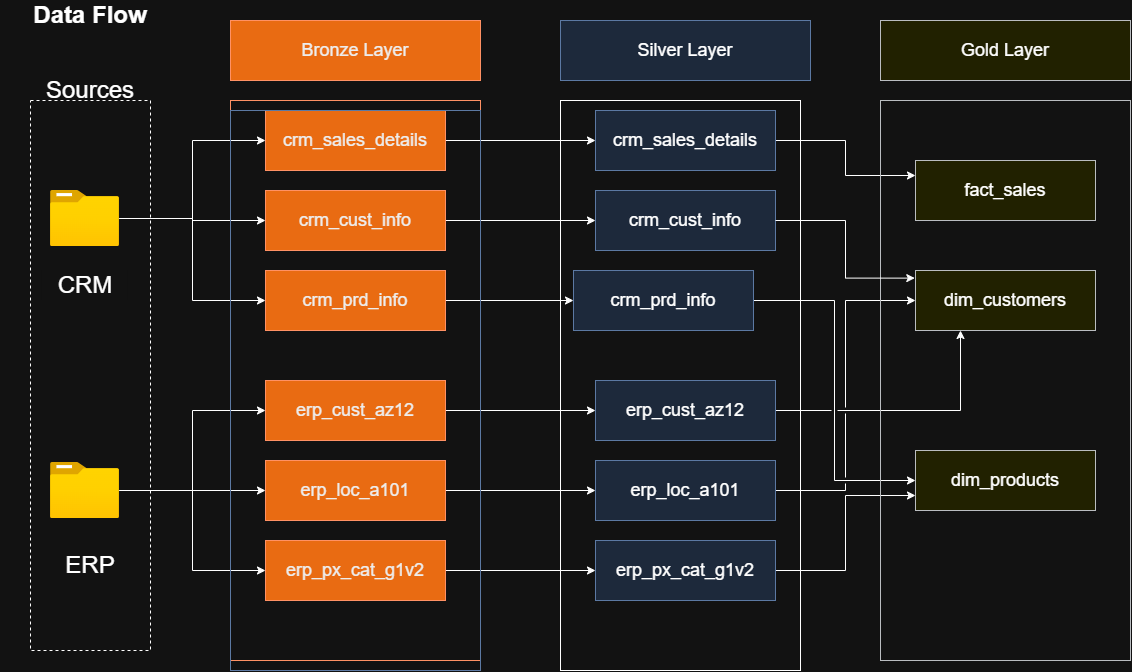

The diagram above was exported from draw.io. Its source (the exported page's mxGraphModel, read from the mxfile embedded in the PNG):
<mxGraphModel dx="1635" dy="994" grid="1" gridSize="10" guides="1" tooltips="1" connect="1" arrows="1" fold="1" page="1" pageScale="1" pageWidth="1200" pageHeight="1600" math="0" shadow="0">
  <root>
    <mxCell id="0" />
    <mxCell id="1" parent="0" />
    <mxCell id="NLh6beeukURDki2WxMtD-60" parent="1" style="rounded=0;whiteSpace=wrap;html=1;fillColor=none;" value="" vertex="1">
      <mxGeometry height="570" width="240" x="570" y="120" as="geometry" />
    </mxCell>
    <mxCell id="NLh6beeukURDki2WxMtD-1" parent="1" style="rounded=0;whiteSpace=wrap;html=1;fillColor=none;dashed=1;" value="" vertex="1">
      <mxGeometry height="550" width="120" x="40" y="120" as="geometry" />
    </mxCell>
    <mxCell id="NLh6beeukURDki2WxMtD-3" parent="1" style="rounded=0;whiteSpace=wrap;html=1;fontSize=24;fillColor=none;dashed=1;strokeColor=none;" value="Sources" vertex="1">
      <mxGeometry height="60" width="120" x="40" y="80" as="geometry" />
    </mxCell>
    <mxCell id="NLh6beeukURDki2WxMtD-25" edge="1" parent="1" source="NLh6beeukURDki2WxMtD-4" style="edgeStyle=orthogonalEdgeStyle;rounded=0;orthogonalLoop=1;jettySize=auto;html=1;entryX=0;entryY=0.5;entryDx=0;entryDy=0;defaultLabelBackgroundColor=page;" target="NLh6beeukURDki2WxMtD-16">
      <mxGeometry relative="1" as="geometry" />
    </mxCell>
    <mxCell id="NLh6beeukURDki2WxMtD-26" edge="1" parent="1" source="NLh6beeukURDki2WxMtD-4" style="edgeStyle=orthogonalEdgeStyle;rounded=0;orthogonalLoop=1;jettySize=auto;html=1;entryX=0;entryY=0.5;entryDx=0;entryDy=0;defaultLabelBackgroundColor=page;" target="NLh6beeukURDki2WxMtD-17">
      <mxGeometry relative="1" as="geometry" />
    </mxCell>
    <mxCell id="NLh6beeukURDki2WxMtD-27" edge="1" parent="1" source="NLh6beeukURDki2WxMtD-4" style="edgeStyle=orthogonalEdgeStyle;rounded=0;orthogonalLoop=1;jettySize=auto;html=1;entryX=0;entryY=0.5;entryDx=0;entryDy=0;defaultLabelBackgroundColor=page;" target="NLh6beeukURDki2WxMtD-18">
      <mxGeometry relative="1" as="geometry" />
    </mxCell>
    <mxCell id="NLh6beeukURDki2WxMtD-4" parent="1" style="image;aspect=fixed;html=1;align=center;fontSize=12;image=img/lib/azure2/general/Folder_Blank.svg;points=[[0.5,0.083,0],[0.5,1,0],[0.003,0.5,0],[0.998,0.554,0],[0.99,0.114,0],[0.987,0.996,0],[0.013,0.996,0],[0.013,0.004,0]];labelPerimeter=1;" value="" vertex="1">
      <mxGeometry height="56.00000000000001" width="69" x="60" y="482" as="geometry" />
    </mxCell>
    <mxCell id="NLh6beeukURDki2WxMtD-21" edge="1" parent="1" source="NLh6beeukURDki2WxMtD-5" style="edgeStyle=orthogonalEdgeStyle;rounded=0;orthogonalLoop=1;jettySize=auto;html=1;entryX=0;entryY=0.5;entryDx=0;entryDy=0;defaultLabelBackgroundColor=page;" target="NLh6beeukURDki2WxMtD-12">
      <mxGeometry relative="1" as="geometry" />
    </mxCell>
    <mxCell id="NLh6beeukURDki2WxMtD-22" edge="1" parent="1" source="NLh6beeukURDki2WxMtD-5" style="edgeStyle=orthogonalEdgeStyle;rounded=0;orthogonalLoop=1;jettySize=auto;html=1;defaultLabelBackgroundColor=page;" target="NLh6beeukURDki2WxMtD-14">
      <mxGeometry relative="1" as="geometry" />
    </mxCell>
    <mxCell id="NLh6beeukURDki2WxMtD-23" edge="1" parent="1" source="NLh6beeukURDki2WxMtD-5" style="edgeStyle=orthogonalEdgeStyle;rounded=0;orthogonalLoop=1;jettySize=auto;html=1;entryX=0;entryY=0.5;entryDx=0;entryDy=0;defaultLabelBackgroundColor=page;" target="NLh6beeukURDki2WxMtD-15">
      <mxGeometry relative="1" as="geometry" />
    </mxCell>
    <mxCell id="NLh6beeukURDki2WxMtD-5" parent="1" style="image;aspect=fixed;html=1;align=center;fontSize=12;image=img/lib/azure2/general/Folder_Blank.svg;points=[[0.5,0.083,0],[0.5,1,0],[0.003,0.5,0],[0.998,0.554,0],[0.99,0.114,0],[0.987,0.996,0],[0.013,0.996,0],[0.013,0.004,0]];labelPerimeter=1;" value="" vertex="1">
      <mxGeometry height="56.00000000000001" width="69" x="60" y="210" as="geometry" />
    </mxCell>
    <mxCell id="NLh6beeukURDki2WxMtD-7" parent="1" style="rounded=0;whiteSpace=wrap;html=1;fontSize=24;fillColor=default;dashed=1;strokeColor=none;" value="CRM" vertex="1">
      <mxGeometry height="30" width="85.5" x="51.75" y="290" as="geometry" />
    </mxCell>
    <mxCell id="NLh6beeukURDki2WxMtD-8" parent="1" style="rounded=0;whiteSpace=wrap;html=1;fontSize=24;fillColor=default;dashed=1;strokeColor=none;" value="ERP" vertex="1">
      <mxGeometry height="30" width="85.5" x="57.25" y="570" as="geometry" />
    </mxCell>
    <mxCell id="NLh6beeukURDki2WxMtD-9" parent="1" style="rounded=0;whiteSpace=wrap;html=1;fillColor=none;fontColor=#000000;strokeColor=#C73500;" value="" vertex="1">
      <mxGeometry height="560" width="250" x="240" y="120" as="geometry" />
    </mxCell>
    <mxCell id="NLh6beeukURDki2WxMtD-11" parent="1" style="rounded=0;whiteSpace=wrap;html=1;fillColor=#fa6800;strokeColor=#C73500;fontColor=#000000;fontSize=18;" value="Bronze Layer" vertex="1">
      <mxGeometry height="60" width="250" x="240" y="40" as="geometry" />
    </mxCell>
    <mxCell id="NLh6beeukURDki2WxMtD-36" edge="1" parent="1" source="NLh6beeukURDki2WxMtD-12" style="edgeStyle=orthogonalEdgeStyle;rounded=0;orthogonalLoop=1;jettySize=auto;html=1;defaultLabelBackgroundColor=page;" target="NLh6beeukURDki2WxMtD-30">
      <mxGeometry relative="1" as="geometry" />
    </mxCell>
    <mxCell id="NLh6beeukURDki2WxMtD-12" parent="1" style="rounded=0;whiteSpace=wrap;html=1;fillColor=#fa6800;strokeColor=#C73500;fontColor=#000000;fontSize=18;" value="crm_sales_details" vertex="1">
      <mxGeometry height="60" width="180" x="275" y="130" as="geometry" />
    </mxCell>
    <mxCell id="NLh6beeukURDki2WxMtD-37" edge="1" parent="1" source="NLh6beeukURDki2WxMtD-14" style="edgeStyle=orthogonalEdgeStyle;rounded=0;orthogonalLoop=1;jettySize=auto;html=1;defaultLabelBackgroundColor=page;" target="NLh6beeukURDki2WxMtD-31">
      <mxGeometry relative="1" as="geometry" />
    </mxCell>
    <mxCell id="NLh6beeukURDki2WxMtD-14" parent="1" style="rounded=0;whiteSpace=wrap;html=1;fillColor=#fa6800;strokeColor=#C73500;fontColor=#000000;fontSize=18;" value="crm_cust_info" vertex="1">
      <mxGeometry height="60" width="180" x="275" y="210" as="geometry" />
    </mxCell>
    <mxCell id="NLh6beeukURDki2WxMtD-38" edge="1" parent="1" source="NLh6beeukURDki2WxMtD-15" style="edgeStyle=orthogonalEdgeStyle;rounded=0;orthogonalLoop=1;jettySize=auto;html=1;defaultLabelBackgroundColor=page;" target="NLh6beeukURDki2WxMtD-32">
      <mxGeometry relative="1" as="geometry" />
    </mxCell>
    <mxCell id="NLh6beeukURDki2WxMtD-15" parent="1" style="rounded=0;whiteSpace=wrap;html=1;fillColor=#fa6800;strokeColor=#C73500;fontColor=#000000;fontSize=18;" value="crm_prd_info" vertex="1">
      <mxGeometry height="60" width="180" x="275" y="290" as="geometry" />
    </mxCell>
    <mxCell id="NLh6beeukURDki2WxMtD-39" edge="1" parent="1" source="NLh6beeukURDki2WxMtD-16" style="edgeStyle=orthogonalEdgeStyle;rounded=0;orthogonalLoop=1;jettySize=auto;html=1;defaultLabelBackgroundColor=page;" target="NLh6beeukURDki2WxMtD-33">
      <mxGeometry relative="1" as="geometry" />
    </mxCell>
    <mxCell id="NLh6beeukURDki2WxMtD-16" parent="1" style="rounded=0;whiteSpace=wrap;html=1;fillColor=#fa6800;strokeColor=#C73500;fontColor=#000000;fontSize=18;" value="erp_cust_az12" vertex="1">
      <mxGeometry height="60" width="180" x="275" y="400" as="geometry" />
    </mxCell>
    <mxCell id="NLh6beeukURDki2WxMtD-40" edge="1" parent="1" source="NLh6beeukURDki2WxMtD-17" style="edgeStyle=orthogonalEdgeStyle;rounded=0;orthogonalLoop=1;jettySize=auto;html=1;defaultLabelBackgroundColor=page;" target="NLh6beeukURDki2WxMtD-34">
      <mxGeometry relative="1" as="geometry" />
    </mxCell>
    <mxCell id="NLh6beeukURDki2WxMtD-17" parent="1" style="rounded=0;whiteSpace=wrap;html=1;fillColor=#fa6800;strokeColor=#C73500;fontColor=#000000;fontSize=18;" value="erp_loc_a101" vertex="1">
      <mxGeometry height="60" width="180" x="275" y="480" as="geometry" />
    </mxCell>
    <mxCell id="NLh6beeukURDki2WxMtD-41" edge="1" parent="1" source="NLh6beeukURDki2WxMtD-18" style="edgeStyle=orthogonalEdgeStyle;rounded=0;orthogonalLoop=1;jettySize=auto;html=1;defaultLabelBackgroundColor=page;" target="NLh6beeukURDki2WxMtD-35">
      <mxGeometry relative="1" as="geometry" />
    </mxCell>
    <mxCell id="NLh6beeukURDki2WxMtD-18" parent="1" style="rounded=0;whiteSpace=wrap;html=1;fillColor=#fa6800;strokeColor=#C73500;fontColor=#000000;fontSize=18;" value="erp_px_cat_g1v2" vertex="1">
      <mxGeometry height="60" width="180" x="275" y="560" as="geometry" />
    </mxCell>
    <mxCell id="NLh6beeukURDki2WxMtD-28" parent="1" style="rounded=0;whiteSpace=wrap;html=1;fillColor=none;strokeColor=#6c8ebf;" value="" vertex="1">
      <mxGeometry height="560" width="250" x="240" y="130" as="geometry" />
    </mxCell>
    <mxCell id="NLh6beeukURDki2WxMtD-29" parent="1" style="rounded=0;whiteSpace=wrap;html=1;fillColor=#dae8fc;strokeColor=#6c8ebf;fontSize=18;" value="Silver Layer" vertex="1">
      <mxGeometry height="60" width="250" x="570" y="40" as="geometry" />
    </mxCell>
    <mxCell id="NLh6beeukURDki2WxMtD-54" edge="1" parent="1" source="NLh6beeukURDki2WxMtD-30" style="edgeStyle=orthogonalEdgeStyle;rounded=0;orthogonalLoop=1;jettySize=auto;html=1;entryX=0;entryY=0.25;entryDx=0;entryDy=0;defaultLabelBackgroundColor=page;jumpStyle=gap;" target="NLh6beeukURDki2WxMtD-44">
      <mxGeometry relative="1" as="geometry" />
    </mxCell>
    <mxCell id="NLh6beeukURDki2WxMtD-30" parent="1" style="rounded=0;whiteSpace=wrap;html=1;fillColor=#dae8fc;strokeColor=#6c8ebf;fontSize=18;" value="crm_sales_details" vertex="1">
      <mxGeometry height="60" width="180" x="605" y="130" as="geometry" />
    </mxCell>
    <mxCell id="NLh6beeukURDki2WxMtD-31" parent="1" style="rounded=0;whiteSpace=wrap;html=1;fillColor=#dae8fc;strokeColor=#6c8ebf;fontSize=18;" value="crm_cust_info" vertex="1">
      <mxGeometry height="60" width="180" x="605" y="210" as="geometry" />
    </mxCell>
    <mxCell id="NLh6beeukURDki2WxMtD-56" edge="1" parent="1" source="NLh6beeukURDki2WxMtD-32" style="edgeStyle=orthogonalEdgeStyle;rounded=0;orthogonalLoop=1;jettySize=auto;html=1;entryX=0;entryY=0.5;entryDx=0;entryDy=0;defaultLabelBackgroundColor=page;jumpStyle=gap;" target="NLh6beeukURDki2WxMtD-46">
      <mxGeometry relative="1" as="geometry" />
    </mxCell>
    <mxCell id="NLh6beeukURDki2WxMtD-32" parent="1" style="rounded=0;whiteSpace=wrap;html=1;fillColor=#dae8fc;strokeColor=#6c8ebf;fontSize=18;" value="crm_prd_info" vertex="1">
      <mxGeometry height="60" width="180" x="583" y="290" as="geometry" />
    </mxCell>
    <mxCell id="NLh6beeukURDki2WxMtD-57" edge="1" parent="1" source="NLh6beeukURDki2WxMtD-33" style="edgeStyle=orthogonalEdgeStyle;rounded=0;orthogonalLoop=1;jettySize=auto;html=1;entryX=0.25;entryY=1;entryDx=0;entryDy=0;defaultLabelBackgroundColor=page;jumpStyle=gap;" target="NLh6beeukURDki2WxMtD-45">
      <mxGeometry relative="1" as="geometry" />
    </mxCell>
    <mxCell id="NLh6beeukURDki2WxMtD-33" parent="1" style="rounded=0;whiteSpace=wrap;html=1;fillColor=#dae8fc;strokeColor=#6c8ebf;fontSize=18;" value="erp_cust_az12" vertex="1">
      <mxGeometry height="60" width="180" x="605" y="400" as="geometry" />
    </mxCell>
    <mxCell id="NLh6beeukURDki2WxMtD-58" edge="1" parent="1" source="NLh6beeukURDki2WxMtD-34" style="edgeStyle=orthogonalEdgeStyle;rounded=0;orthogonalLoop=1;jettySize=auto;html=1;entryX=0;entryY=0.5;entryDx=0;entryDy=0;defaultLabelBackgroundColor=page;jumpStyle=gap;" target="NLh6beeukURDki2WxMtD-45">
      <mxGeometry relative="1" as="geometry" />
    </mxCell>
    <mxCell id="NLh6beeukURDki2WxMtD-34" parent="1" style="rounded=0;whiteSpace=wrap;html=1;fillColor=#dae8fc;strokeColor=#6c8ebf;fontSize=18;" value="erp_loc_a101" vertex="1">
      <mxGeometry height="60" width="180" x="605" y="480" as="geometry" />
    </mxCell>
    <mxCell id="NLh6beeukURDki2WxMtD-59" edge="1" parent="1" source="NLh6beeukURDki2WxMtD-35" style="edgeStyle=orthogonalEdgeStyle;rounded=0;orthogonalLoop=1;jettySize=auto;html=1;entryX=0;entryY=0.75;entryDx=0;entryDy=0;defaultLabelBackgroundColor=page;jumpStyle=gap;" target="NLh6beeukURDki2WxMtD-46">
      <mxGeometry relative="1" as="geometry" />
    </mxCell>
    <mxCell id="NLh6beeukURDki2WxMtD-35" parent="1" style="rounded=0;whiteSpace=wrap;html=1;fillColor=#dae8fc;strokeColor=#6c8ebf;fontSize=18;" value="erp_px_cat_g1v2" vertex="1">
      <mxGeometry height="60" width="180" x="605" y="560" as="geometry" />
    </mxCell>
    <mxCell id="NLh6beeukURDki2WxMtD-42" parent="1" style="rounded=0;whiteSpace=wrap;html=1;fillColor=none;strokeColor=#36393d;" value="" vertex="1">
      <mxGeometry height="560" width="250" x="890" y="120" as="geometry" />
    </mxCell>
    <mxCell id="NLh6beeukURDki2WxMtD-43" parent="1" style="rounded=0;whiteSpace=wrap;html=1;fillColor=#ffff88;strokeColor=#36393d;fontSize=18;" value="Gold Layer" vertex="1">
      <mxGeometry height="60" width="250" x="890" y="40" as="geometry" />
    </mxCell>
    <mxCell id="NLh6beeukURDki2WxMtD-44" parent="1" style="rounded=0;whiteSpace=wrap;html=1;fillColor=#ffff88;strokeColor=#36393d;fontSize=18;" value="fact_sales" vertex="1">
      <mxGeometry height="60" width="180" x="925" y="180" as="geometry" />
    </mxCell>
    <mxCell id="NLh6beeukURDki2WxMtD-45" parent="1" style="rounded=0;whiteSpace=wrap;html=1;fillColor=#ffff88;strokeColor=#36393d;fontSize=18;" value="dim_customers" vertex="1">
      <mxGeometry height="60" width="180" x="925" y="290" as="geometry" />
    </mxCell>
    <mxCell id="NLh6beeukURDki2WxMtD-46" parent="1" style="rounded=0;whiteSpace=wrap;html=1;fillColor=#ffff88;strokeColor=#36393d;fontSize=18;" value="dim_products" vertex="1">
      <mxGeometry height="60" width="180" x="925" y="470" as="geometry" />
    </mxCell>
    <mxCell id="NLh6beeukURDki2WxMtD-55" edge="1" parent="1" source="NLh6beeukURDki2WxMtD-31" style="edgeStyle=orthogonalEdgeStyle;rounded=0;orthogonalLoop=1;jettySize=auto;html=1;entryX=-0.004;entryY=0.127;entryDx=0;entryDy=0;entryPerimeter=0;defaultLabelBackgroundColor=page;jumpStyle=gap;" target="NLh6beeukURDki2WxMtD-45">
      <mxGeometry relative="1" as="geometry" />
    </mxCell>
    <mxCell id="NLh6beeukURDki2WxMtD-61" parent="1" style="text;html=1;whiteSpace=wrap;strokeColor=none;fillColor=none;align=center;verticalAlign=middle;rounded=0;fontStyle=1;fontSize=24;" value="Data Flow" vertex="1">
      <mxGeometry height="30" width="180" x="10" y="20" as="geometry" />
    </mxCell>
  </root>
</mxGraphModel>